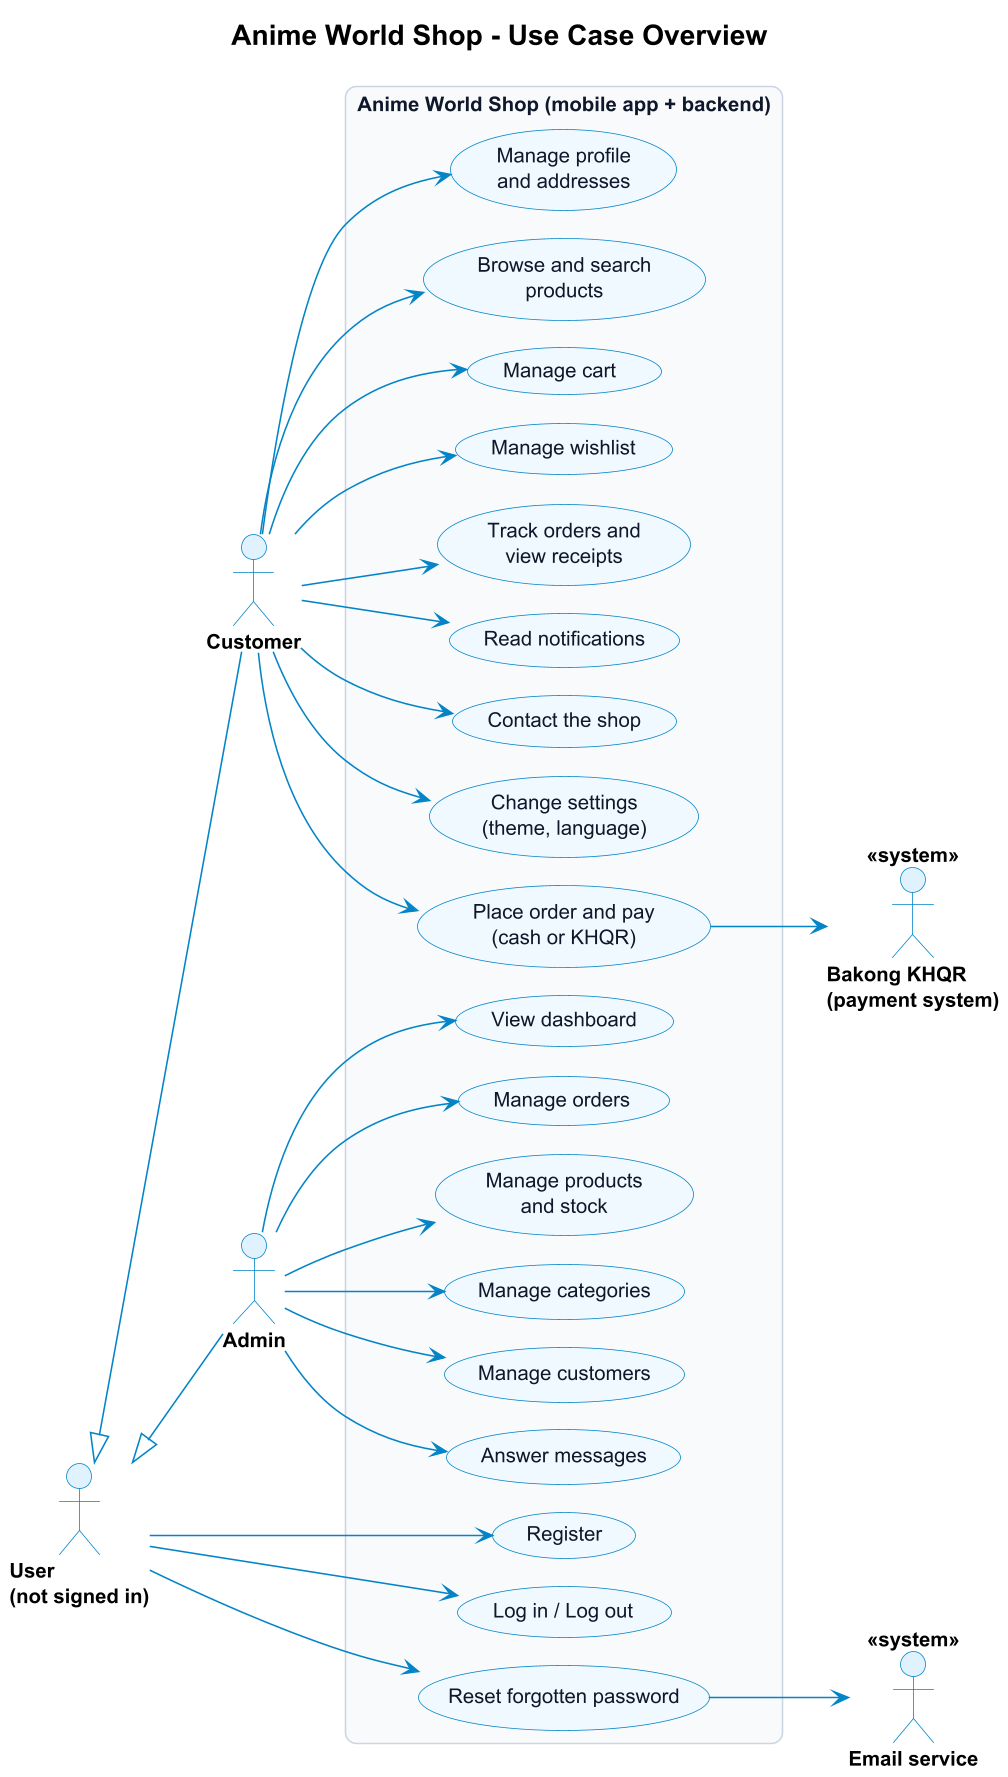

The diagram above was rendered by PlantUML. Its source (embedded in the PNG):
@startuml use-case-overview
skinparamlocked dpi 150
' Anime World Shop - use case overview (all actors, main use cases)
' Render: java -jar plantuml.jar -tpng docs/requirements/diagrams/*.puml
!pragma layout smetana
!include style.iuml
left to right direction
title Anime World Shop - Use Case Overview

actor "User\n(not signed in)" as User
actor Customer
actor Admin
actor "Bakong KHQR\n(payment system)" as Bakong <<system>>
actor "Email service" as Mail <<system>>

Customer -up-|> User
Admin -up-|> User

rectangle "Anime World Shop (mobile app + backend)" {
  usecase "Register" as UC_Reg
  usecase "Log in / Log out" as UC_Login
  usecase "Reset forgotten password" as UC_Reset

  usecase "Manage profile\nand addresses" as UC_Profile
  usecase "Browse and search\nproducts" as UC_Browse
  usecase "Manage cart" as UC_Cart
  usecase "Manage wishlist" as UC_Wish
  usecase "Place order and pay\n(cash or KHQR)" as UC_Order
  usecase "Track orders and\nview receipts" as UC_Track
  usecase "Read notifications" as UC_Notif
  usecase "Contact the shop" as UC_Contact
  usecase "Change settings\n(theme, language)" as UC_Settings

  usecase "View dashboard" as UC_Dash
  usecase "Manage orders" as UC_MOrders
  usecase "Manage products\nand stock" as UC_MProducts
  usecase "Manage categories" as UC_MCats
  usecase "Manage customers" as UC_MCust
  usecase "Answer messages" as UC_MMsg
}

User --> UC_Reg
User --> UC_Login
User --> UC_Reset
UC_Reset --> Mail

Customer --> UC_Profile
Customer --> UC_Browse
Customer --> UC_Cart
Customer --> UC_Wish
Customer --> UC_Order
Customer --> UC_Track
Customer --> UC_Notif
Customer --> UC_Contact
Customer --> UC_Settings
UC_Order --> Bakong

Admin --> UC_Dash
Admin --> UC_MOrders
Admin --> UC_MProducts
Admin --> UC_MCats
Admin --> UC_MCust
Admin --> UC_MMsg
@enduml